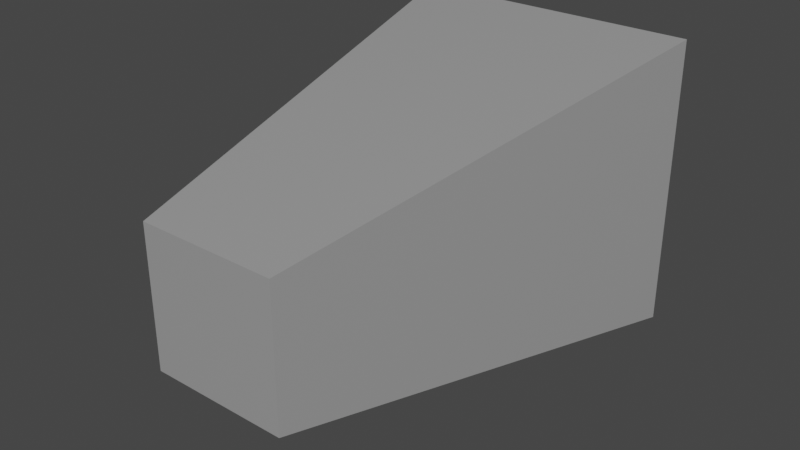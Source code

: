 # Source: Bullet.blend  (saved by Blender 2.81.16; exported with 4.5.12 LTS)
import bpy
from mathutils import Matrix  # noqa: F401  (used for matrix-valued properties, if any)

bpy.ops.wm.read_factory_settings(use_empty=True)
scene = bpy.context.scene
scene.name = 'Scene'

# ---- collections
col_collection = bpy.data.collections.new('Collection'); scene.collection.children.link(col_collection)

# ---- materials (node trees are filled in below, after node groups)
mat_low_material1 = bpy.data.materials.new('Low:Material1')
mat_low_material1.use_transparent_shadow = False
mat_low_material1.diffuse_color = (0.64, 0.64, 0.64, 1.0)
mat_low_material1.roughness = 0.009654
mat_low_material1.specular_intensity = 1.0
mat_low_material1.metallic = 0.5

# ---- material node trees
mat_low_material1.use_nodes = True; mat_low_material1.node_tree.nodes.clear()
_N = mat_low_material1.node_tree.nodes; _L = mat_low_material1.node_tree.links
n0 = _N.new('ShaderNodeOutputMaterial'); n0.name = 'Material Output'; n0.location = (300, 300)
n1 = _N.new('ShaderNodeBsdfPrincipled'); n1.name = 'Principled BSDF'; n1.location = (10, 300)
n1.distribution = 'GGX'
n1.subsurface_method = 'BURLEY'
n1.inputs[0].default_value = (0.64, 0.64, 0.64, 1.0)
n1.inputs[1].default_value = 0.5
n1.inputs[2].default_value = 0.009654
n1.inputs[3].default_value = 1.45
n1.inputs[13].default_value = 1.0
n1.inputs[27].default_value = (0.0, 0.0, 0.0, 1.0)
n1.inputs[28].default_value = 1.0
n2 = _N.new('ShaderNodeNormalMap'); n2.name = 'Normal Map'; n2.location = (-300, -300)
n2.label = 'Normal/Map'
_L.new(n1.outputs[0], n0.inputs[0])
_L.new(n2.outputs[0], n1.inputs[5])
n0.is_active_output = True

# ---- world
world_world = bpy.data.worlds.new('World'); scene.world = world_world
world_world.use_nodes = True; world_world.node_tree.nodes.clear()
_N = world_world.node_tree.nodes; _L = world_world.node_tree.links
n0 = _N.new('ShaderNodeOutputWorld'); n0.name = 'World Output'; n0.location = (300, 300)
n1 = _N.new('ShaderNodeBackground'); n1.name = 'Background'; n1.location = (10, 300)
n1.inputs[0].default_value = (0.05088, 0.05088, 0.05088, 1.0)
_L.new(n1.outputs[0], n0.inputs[0])
n0.is_active_output = True
world_world.color = (0.05088, 0.05088, 0.05088)
world_world.use_sun_shadow = False
world_world.sun_shadow_jitter_overblur = 0.0

# ---- meshes
me_mesh = bpy.data.meshes.new('Mesh')
me_mesh.from_pydata([(-0.04705, -0.04604, 4.591), (-0.04705, 0.04806, 4.591), (-0.02211, -0.0211, 4.446), (-0.02211, 0.02312, 4.446), (0.04705, -0.04604, 4.591), (0.04705, 0.04806, 4.591), (0.02211, -0.0211, 4.446), (0.02211, 0.02312, 4.446)], [], [(0, 1, 3, 2), (2, 3, 7, 6), (6, 7, 5, 4), (4, 5, 1, 0), (2, 6, 4, 0), (7, 3, 1, 5)])
me_mesh.polygons.foreach_set('use_smooth', [True] * 6)
_k = set([(0, 1), (0, 2), (0, 4), (1, 3), (1, 5), (2, 3), (2, 6), (3, 7), (4, 5), (4, 6), (5, 7), (6, 7)])
me_mesh.attributes.new('sharp_edge', 'BOOLEAN', 'EDGE').data.foreach_set('value', [ (min(e.vertices), max(e.vertices)) in _k for e in me_mesh.edges])
_uv = me_mesh.uv_layers.new(name='map1')
_uv.uv.foreach_set('vector', [0.9985, 0.9703, 0.9985, 0.9984, 0.9545, 0.991, 0.9545, 0.9777, 0.9545, 0.9777, 0.9545, 0.991, 0.9413, 0.991, 0.9413, 0.9777, 0.9413, 0.9777, 0.9413, 0.991, 0.8973, 0.9984, 0.8973, 0.9703, 0.9338, 0.9338, 0.9338, 0.9056, 0.9619, 0.9056, 0.9619, 0.9338, 0.9545, 0.9777, 0.9413, 0.9777, 0.9338, 0.9338, 0.9619, 0.9338, 0.9413, 0.8616, 0.9545, 0.8616, 0.9619, 0.9056, 0.9338, 0.9056])
me_mesh.materials.append(mat_low_material1)
me_mesh.use_remesh_fix_poles = True
me_mesh.use_remesh_preserve_attributes = False
me_mesh.use_mirror_vertex_groups = False
me_mesh.update()
me_mesh.normals_split_custom_set([tuple(v) for v in zip(*[iter([-0.9855, 0.0, -0.1695, -0.9855, 0.0, -0.1695, -0.9855, 0.0, -0.1695, -0.9855, 0.0, -0.1695, 0.0, 0.0, -1.0, 0.0, 0.0, -1.0, 0.0, 0.0, -1.0, 0.0, 0.0, -1.0, 0.9855, 0.0, -0.1695, 0.9855, 0.0, -0.1695, 0.9855, 0.0, -0.1695, 0.9855, 0.0, -0.1695, 0.0, 0.0, 1.0, 0.0, 0.0, 1.0, 0.0, 0.0, 1.0, 0.0, 0.0, 1.0, 0.0, -0.9855, -0.1695, 0.0, -0.9855, -0.1695, 0.0, -0.9855, -0.1695, 0.0, -0.9855, -0.1695, 0.0, 0.9855, -0.1695, 0.0, 0.9855, -0.1695, 0.0, 0.9855, -0.1695, 0.0, 0.9855, -0.1695])] * 3)])

# ---- objects
ob_polysurface1 = bpy.data.objects.new('polySurface1', me_mesh)
ob_low_mesh = bpy.data.objects.new('Low:Mesh', None)

# ---- transforms, parenting, visibility, modifiers, constraints
ob_polysurface1.parent = ob_low_mesh
ob_polysurface1.location = (6.712e-07, -7.242e-07, -4.445)
ob_polysurface1.color = (0.8, 0.8, 0.8, 1.0)
ob_polysurface1.lineart.crease_threshold = 0.0
ob_low_mesh.location = (0.0, 0.0, 0.0)
ob_low_mesh.rotation_euler = (1.571, -0.0, -3.142)
ob_low_mesh.scale = (1.716, 1.716, 1.716)
ob_low_mesh.color = (0.8, 0.8, 0.8, 1.0)
ob_low_mesh.lineart.crease_threshold = 0.0

# ---- collection membership
col_collection.objects.link(ob_polysurface1)
col_collection.objects.link(ob_low_mesh)

# ---- scene / render settings (as saved in the file)
scene.frame_start = 1; scene.frame_end = 250; scene.frame_set(1)
scene.render.engine = 'BLENDER_EEVEE_NEXT'
scene.cycles.use_denoising = False
scene.cycles.samples = 128
scene.cycles.sampling_pattern = 'TABULATED_SOBOL'
scene.cycles.use_adaptive_sampling = False
scene.cycles.use_light_tree = False
scene.view_settings.view_transform = 'Filmic'
bpy.context.view_layer.update()

# ---- added for rendering (the .blend has no active camera and no usable light): camera, sun
cam_auto = bpy.data.cameras.new('AutoCamera')
cam_auto.lens = 50.0
cam_auto.sensor_width = 36.0
cam_auto.clip_end = 1000.0
ob_auto_camera = bpy.data.objects.new('AutoCamera', cam_auto)
scene.collection.objects.link(ob_auto_camera)
ob_auto_camera.location = (0.312422, -0.249611, 0.251667)
ob_auto_camera.rotation_euler = (1.09748, -7.21219e-08, 0.694738)
scene.camera = ob_auto_camera
light_auto_sun = bpy.data.lights.new('AutoSun', 'SUN')
light_auto_sun.energy = 3.0
light_auto_sun.angle = 0.0523599
ob_auto_sun = bpy.data.objects.new('AutoSun', light_auto_sun)
scene.collection.objects.link(ob_auto_sun)
ob_auto_sun.rotation_euler = (0.872665, 0.174533, 0.523599)
bpy.context.view_layer.update()
